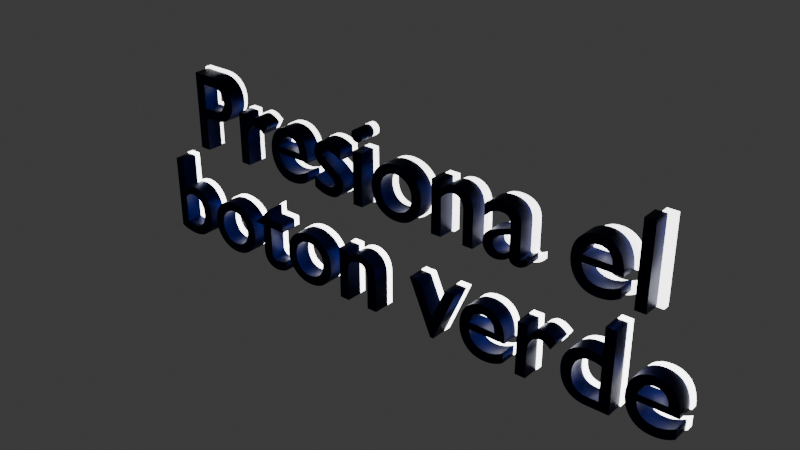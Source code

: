 # Source: PresionaBotonLetras.blend  (saved by Blender 4.1.24; exported with 4.5.12 LTS)
import bpy
from mathutils import Matrix  # noqa: F401  (used for matrix-valued properties, if any)

bpy.ops.wm.read_factory_settings(use_empty=True)
scene = bpy.context.scene
scene.name = 'Scene'

# ---- collections
col_collection = bpy.data.collections.new('Collection'); scene.collection.children.link(col_collection)

# ---- materials (node trees are filled in below, after node groups)
mat_material_003 = bpy.data.materials.new('Material.003')
mat_material_003.use_transparent_shadow = False
mat_material_004 = bpy.data.materials.new('Material.004')
mat_material_004.use_transparent_shadow = False
mat_material_005 = bpy.data.materials.new('Material.005')
mat_material_005.use_transparent_shadow = False

# ---- material node trees
mat_material_003.use_nodes = True; mat_material_003.node_tree.nodes.clear()
_N = mat_material_003.node_tree.nodes; _L = mat_material_003.node_tree.links
n0 = _N.new('ShaderNodeBsdfPrincipled'); n0.name = 'Principled BSDF'; n0.location = (10, 300)
n0.inputs[27].default_value = (0.6618, 0.6618, 0.6618, 1.0)
n0.inputs[28].default_value = 6.4
n1 = _N.new('ShaderNodeOutputMaterial'); n1.name = 'Material Output'; n1.location = (300, 300)
_L.new(n0.outputs[0], n1.inputs[0])
n1.is_active_output = True
mat_material_004.use_nodes = True; mat_material_004.node_tree.nodes.clear()
_N = mat_material_004.node_tree.nodes; _L = mat_material_004.node_tree.links
n0 = _N.new('ShaderNodeBsdfPrincipled'); n0.name = 'Principled BSDF'; n0.location = (10, 300)
n0.inputs[28].default_value = 6.4
n1 = _N.new('ShaderNodeOutputMaterial'); n1.name = 'Material Output'; n1.location = (300, 300)
_L.new(n0.outputs[0], n1.inputs[0])
n1.is_active_output = True
mat_material_005.use_nodes = True; mat_material_005.node_tree.nodes.clear()
_N = mat_material_005.node_tree.nodes; _L = mat_material_005.node_tree.links
n0 = _N.new('ShaderNodeBsdfPrincipled'); n0.name = 'Principled BSDF'; n0.location = (10, 300)
n0.inputs[0].default_value = (0.0008905, 0.002571, 0.0435, 1.0)
n0.inputs[1].default_value = 1.0
n1 = _N.new('ShaderNodeOutputMaterial'); n1.name = 'Material Output'; n1.location = (300, 300)
_L.new(n0.outputs[0], n1.inputs[0])
n1.is_active_output = True

# ---- world
world_world = bpy.data.worlds.new('World'); scene.world = world_world
world_world.use_nodes = True; world_world.node_tree.nodes.clear()
_N = world_world.node_tree.nodes; _L = world_world.node_tree.links
n0 = _N.new('ShaderNodeOutputWorld'); n0.name = 'World Output'; n0.location = (300, 300)
n1 = _N.new('ShaderNodeBackground'); n1.name = 'Background'; n1.location = (10, 300)
n1.inputs[0].default_value = (0.05088, 0.05088, 0.05088, 1.0)
_L.new(n1.outputs[0], n0.inputs[0])
n0.is_active_output = True
world_world.color = (0.05088, 0.05088, 0.05088)
world_world.use_sun_shadow = False
world_world.sun_shadow_jitter_overblur = 0.0

# ---- curves / text
txt_text = bpy.data.curves.new('Text', 'FONT')
txt_text.dimensions = '2D'
txt_text.body = 'Presiona el'
txt_text.materials.append(mat_material_003)
txt_text.extrude = 0.07
txt_text.offset_x = -2.225
txt_text.offset_y = -0.3365
txt_text_001 = bpy.data.curves.new('Text.001', 'FONT')
txt_text_001.dimensions = '2D'
txt_text_001.body = 'boton verde'
txt_text_001.materials.append(mat_material_004)
txt_text_001.extrude = 0.07
txt_text_001.offset_x = -2.522
txt_text_001.offset_y = -0.3365
txt_text_002 = bpy.data.curves.new('Text.002', 'FONT')
txt_text_002.dimensions = '2D'
txt_text_002.body = 'Presiona el '
txt_text_002.materials.append(mat_material_005)
txt_text_002.extrude = 0.07
txt_text_002.offset_x = -2.225
txt_text_002.offset_y = -0.3365
txt_text_003 = bpy.data.curves.new('Text.003', 'FONT')
txt_text_003.dimensions = '2D'
txt_text_003.body = 'boton verde'
txt_text_003.materials.append(mat_material_005)
txt_text_003.extrude = 0.07
txt_text_003.offset_x = -2.522
txt_text_003.offset_y = -0.3365

# ---- objects
ob_text = bpy.data.objects.new('Text', txt_text)
ob_text_001 = bpy.data.objects.new('Text.001', txt_text_001)
ob_text_002 = bpy.data.objects.new('Text.002', txt_text_002)
ob_text_003 = bpy.data.objects.new('Text.003', txt_text_003)

# ---- transforms, parenting, visibility, modifiers, constraints
ob_text.location = (0.2846, -0.01026, 0.9537)
ob_text.rotation_euler = (1.577, 2.22e-16, 2.234e-16)
ob_text.scale = (1.0, 1.0, 0.3991)
ob_text_001.location = (0.2555, -0.009475, 0.08618)
ob_text_001.rotation_euler = (1.577, 2.22e-16, 2.234e-16)
ob_text_001.scale = (1.0, 1.0, 0.3991)
ob_text_002.location = (0.2751, -0.1094, 0.9548)
ob_text_002.rotation_euler = (1.573, 2.22e-16, 2.225e-16)
ob_text_002.scale = (0.9802, 0.9802, 0.9802)
ob_text_003.location = (0.2555, -0.111, 0.08397)
ob_text_003.rotation_euler = (1.573, 2.22e-16, 2.225e-16)
ob_text_003.scale = (0.9944, 0.9944, 0.9944)

# ---- collection membership
col_collection.objects.link(ob_text)
col_collection.objects.link(ob_text_001)
col_collection.objects.link(ob_text_002)
col_collection.objects.link(ob_text_003)

# ---- scene / render settings (as saved in the file)
scene.frame_start = 1; scene.frame_end = 250; scene.frame_set(1)
scene.render.engine = 'BLENDER_EEVEE_NEXT'
scene.cycles.sampling_pattern = 'TABULATED_SOBOL'
scene.eevee.ray_tracing_options.trace_max_roughness = 0.0
bpy.context.view_layer.update()

# ---- added for rendering (the .blend has no active camera): camera
cam_auto = bpy.data.cameras.new('AutoCamera')
cam_auto.lens = 50.0
cam_auto.sensor_width = 36.0
cam_auto.clip_end = 1000.0
ob_auto_camera = bpy.data.objects.new('AutoCamera', cam_auto)
scene.collection.objects.link(ob_auto_camera)
ob_auto_camera.location = (5.03603, -5.79613, 4.34419)
ob_auto_camera.rotation_euler = (1.09748, -7.21219e-08, 0.694738)
scene.camera = ob_auto_camera
bpy.context.view_layer.update()
